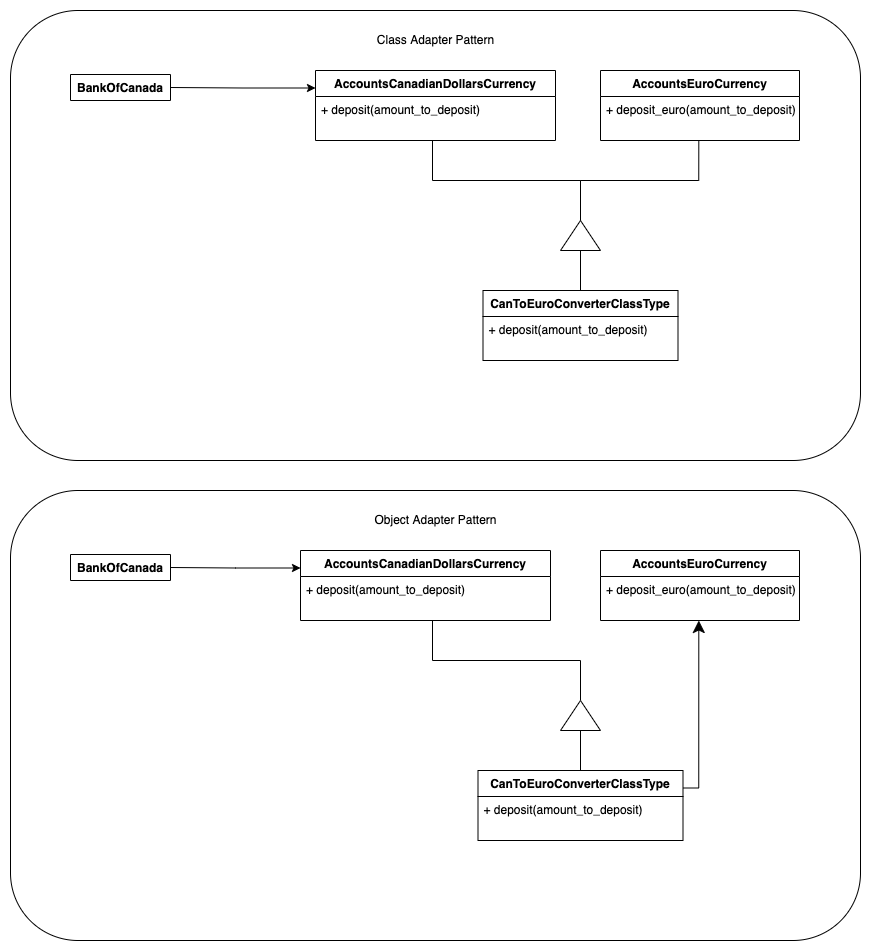

The diagram above was exported from draw.io. Its source (the exported page's mxGraphModel, read from the mxfile embedded in the PNG):
<mxGraphModel dx="1623" dy="1011" grid="1" gridSize="10" guides="1" tooltips="1" connect="1" arrows="1" fold="1" page="1" pageScale="1" pageWidth="850" pageHeight="1100" math="0" shadow="0">
  <root>
    <mxCell id="0" />
    <mxCell id="1" parent="0" />
    <mxCell id="2" value="" style="rounded=1;whiteSpace=wrap;html=1;" vertex="1" parent="1">
      <mxGeometry x="1020" y="80" width="850" height="450" as="geometry" />
    </mxCell>
    <mxCell id="3" value="BankOfCanada" style="swimlane;fontStyle=1;align=center;verticalAlign=top;childLayout=stackLayout;horizontal=1;startSize=26;horizontalStack=0;resizeParent=1;resizeParentMax=0;resizeLast=0;collapsible=1;marginBottom=0;" collapsed="1" vertex="1" parent="1">
      <mxGeometry x="1080" y="144" width="100" height="26" as="geometry">
        <mxRectangle x="160" y="140" width="170" height="70" as="alternateBounds" />
      </mxGeometry>
    </mxCell>
    <mxCell id="4" style="edgeStyle=orthogonalEdgeStyle;rounded=0;orthogonalLoop=1;jettySize=auto;html=1;startArrow=none;startFill=0;endArrow=none;endFill=0;endSize=10;strokeWidth=1;entryX=0;entryY=0.5;entryDx=0;entryDy=0;" edge="1" source="6" target="15" parent="1">
      <mxGeometry relative="1" as="geometry">
        <mxPoint x="1530" y="250" as="targetPoint" />
      </mxGeometry>
    </mxCell>
    <mxCell id="5" value="" style="edgeStyle=orthogonalEdgeStyle;rounded=0;orthogonalLoop=1;jettySize=auto;html=1;endArrow=none;endFill=0;" edge="1" source="6" target="15" parent="1">
      <mxGeometry relative="1" as="geometry" />
    </mxCell>
    <mxCell id="6" value="CanToEuroConverterClassType" style="swimlane;fontStyle=1;align=center;verticalAlign=top;childLayout=stackLayout;horizontal=1;startSize=26;horizontalStack=0;resizeParent=1;resizeParentMax=0;resizeLast=0;collapsible=1;marginBottom=0;" vertex="1" parent="1">
      <mxGeometry x="1492.5" y="360" width="195" height="70" as="geometry">
        <mxRectangle x="130" y="110" width="100" height="26" as="alternateBounds" />
      </mxGeometry>
    </mxCell>
    <mxCell id="7" value="+ deposit(amount_to_deposit)" style="text;strokeColor=none;fillColor=none;align=left;verticalAlign=top;spacingLeft=4;spacingRight=4;overflow=hidden;rotatable=0;points=[[0,0.5],[1,0.5]];portConstraint=eastwest;" vertex="1" parent="6">
      <mxGeometry y="26" width="195" height="44" as="geometry" />
    </mxCell>
    <mxCell id="8" value="AccountsEuroCurrency" style="swimlane;fontStyle=1;align=center;verticalAlign=top;childLayout=stackLayout;horizontal=1;startSize=26;horizontalStack=0;resizeParent=1;resizeParentMax=0;resizeLast=0;collapsible=1;marginBottom=0;" vertex="1" parent="1">
      <mxGeometry x="1610" y="140" width="199" height="70" as="geometry">
        <mxRectangle x="130" y="110" width="100" height="26" as="alternateBounds" />
      </mxGeometry>
    </mxCell>
    <mxCell id="9" value="+ deposit_euro(amount_to_deposit)" style="text;strokeColor=none;fillColor=none;align=left;verticalAlign=top;spacingLeft=4;spacingRight=4;overflow=hidden;rotatable=0;points=[[0,0.5],[1,0.5]];portConstraint=eastwest;" vertex="1" parent="8">
      <mxGeometry y="26" width="199" height="44" as="geometry" />
    </mxCell>
    <mxCell id="10" style="edgeStyle=orthogonalEdgeStyle;rounded=0;orthogonalLoop=1;jettySize=auto;html=1;exitX=0;exitY=0.25;exitDx=0;exitDy=0;entryX=1;entryY=0.5;entryDx=0;entryDy=0;endArrow=none;endFill=0;strokeWidth=1;endSize=10;startArrow=classic;startFill=1;" edge="1" source="12" target="3" parent="1">
      <mxGeometry relative="1" as="geometry">
        <mxPoint x="1520" y="179" as="sourcePoint" />
      </mxGeometry>
    </mxCell>
    <mxCell id="11" value="Class Adapter Pattern" style="text;html=1;align=center;verticalAlign=middle;resizable=0;points=[];autosize=1;strokeColor=none;fillColor=none;" vertex="1" parent="1">
      <mxGeometry x="1375" y="95" width="140" height="30" as="geometry" />
    </mxCell>
    <mxCell id="12" value="AccountsCanadianDollarsCurrency" style="swimlane;fontStyle=1;align=center;verticalAlign=top;childLayout=stackLayout;horizontal=1;startSize=26;horizontalStack=0;resizeParent=1;resizeParentMax=0;resizeLast=0;collapsible=1;marginBottom=0;" vertex="1" parent="1">
      <mxGeometry x="1325" y="140" width="240" height="70" as="geometry">
        <mxRectangle x="130" y="110" width="100" height="26" as="alternateBounds" />
      </mxGeometry>
    </mxCell>
    <mxCell id="13" value="+ deposit(amount_to_deposit)" style="text;strokeColor=none;fillColor=none;align=left;verticalAlign=top;spacingLeft=4;spacingRight=4;overflow=hidden;rotatable=0;points=[[0,0.5],[1,0.5]];portConstraint=eastwest;" vertex="1" parent="12">
      <mxGeometry y="26" width="240" height="44" as="geometry" />
    </mxCell>
    <mxCell id="14" style="edgeStyle=orthogonalEdgeStyle;rounded=0;orthogonalLoop=1;jettySize=auto;html=1;exitX=1;exitY=0.5;exitDx=0;exitDy=0;startArrow=none;startFill=0;endArrow=none;endFill=0;endSize=10;strokeWidth=1;" edge="1" source="15" parent="1">
      <mxGeometry relative="1" as="geometry">
        <mxPoint x="1442" y="210" as="targetPoint" />
      </mxGeometry>
    </mxCell>
    <mxCell id="15" value="" style="triangle;whiteSpace=wrap;html=1;direction=north;" vertex="1" parent="1">
      <mxGeometry x="1570" y="290" width="40" height="30" as="geometry" />
    </mxCell>
    <mxCell id="16" style="edgeStyle=orthogonalEdgeStyle;rounded=0;orthogonalLoop=1;jettySize=auto;html=1;entryX=0.494;entryY=1;entryDx=0;entryDy=0;entryPerimeter=0;startArrow=none;startFill=0;endArrow=none;endFill=0;endSize=10;strokeWidth=1;exitX=1;exitY=0.5;exitDx=0;exitDy=0;" edge="1" source="15" target="9" parent="1">
      <mxGeometry relative="1" as="geometry">
        <mxPoint x="1590" y="280" as="sourcePoint" />
        <mxPoint x="1366.94" y="218.98800000000006" as="targetPoint" />
      </mxGeometry>
    </mxCell>
    <mxCell id="17" value="" style="rounded=1;whiteSpace=wrap;html=1;" vertex="1" parent="1">
      <mxGeometry x="1020" y="560" width="850" height="450" as="geometry" />
    </mxCell>
    <mxCell id="18" value="BankOfCanada" style="swimlane;fontStyle=1;align=center;verticalAlign=top;childLayout=stackLayout;horizontal=1;startSize=26;horizontalStack=0;resizeParent=1;resizeParentMax=0;resizeLast=0;collapsible=1;marginBottom=0;" collapsed="1" vertex="1" parent="1">
      <mxGeometry x="1080" y="624" width="100" height="26" as="geometry">
        <mxRectangle x="160" y="140" width="170" height="70" as="alternateBounds" />
      </mxGeometry>
    </mxCell>
    <mxCell id="19" style="edgeStyle=orthogonalEdgeStyle;rounded=0;orthogonalLoop=1;jettySize=auto;html=1;startArrow=none;startFill=0;endArrow=none;endFill=0;endSize=10;strokeWidth=1;entryX=0;entryY=0.5;entryDx=0;entryDy=0;" edge="1" source="21" target="30" parent="1">
      <mxGeometry relative="1" as="geometry">
        <mxPoint x="1530" y="730" as="targetPoint" />
      </mxGeometry>
    </mxCell>
    <mxCell id="20" value="" style="edgeStyle=orthogonalEdgeStyle;rounded=0;orthogonalLoop=1;jettySize=auto;html=1;endArrow=none;endFill=0;" edge="1" source="21" target="30" parent="1">
      <mxGeometry relative="1" as="geometry" />
    </mxCell>
    <mxCell id="21" value="CanToEuroConverterClassType" style="swimlane;fontStyle=1;align=center;verticalAlign=top;childLayout=stackLayout;horizontal=1;startSize=26;horizontalStack=0;resizeParent=1;resizeParentMax=0;resizeLast=0;collapsible=1;marginBottom=0;" vertex="1" parent="1">
      <mxGeometry x="1487.5" y="840" width="205" height="70" as="geometry">
        <mxRectangle x="130" y="110" width="100" height="26" as="alternateBounds" />
      </mxGeometry>
    </mxCell>
    <mxCell id="22" value="+ deposit(amount_to_deposit)" style="text;strokeColor=none;fillColor=none;align=left;verticalAlign=top;spacingLeft=4;spacingRight=4;overflow=hidden;rotatable=0;points=[[0,0.5],[1,0.5]];portConstraint=eastwest;" vertex="1" parent="21">
      <mxGeometry y="26" width="205" height="44" as="geometry" />
    </mxCell>
    <mxCell id="23" value="AccountsEuroCurrency" style="swimlane;fontStyle=1;align=center;verticalAlign=top;childLayout=stackLayout;horizontal=1;startSize=26;horizontalStack=0;resizeParent=1;resizeParentMax=0;resizeLast=0;collapsible=1;marginBottom=0;" vertex="1" parent="1">
      <mxGeometry x="1610" y="620" width="199" height="70" as="geometry">
        <mxRectangle x="130" y="110" width="100" height="26" as="alternateBounds" />
      </mxGeometry>
    </mxCell>
    <mxCell id="24" value="+ deposit_euro(amount_to_deposit)" style="text;strokeColor=none;fillColor=none;align=left;verticalAlign=top;spacingLeft=4;spacingRight=4;overflow=hidden;rotatable=0;points=[[0,0.5],[1,0.5]];portConstraint=eastwest;" vertex="1" parent="23">
      <mxGeometry y="26" width="199" height="44" as="geometry" />
    </mxCell>
    <mxCell id="25" style="edgeStyle=orthogonalEdgeStyle;rounded=0;orthogonalLoop=1;jettySize=auto;html=1;exitX=0;exitY=0.25;exitDx=0;exitDy=0;entryX=1;entryY=0.5;entryDx=0;entryDy=0;endArrow=none;endFill=0;strokeWidth=1;endSize=10;startArrow=classic;startFill=1;" edge="1" source="27" target="18" parent="1">
      <mxGeometry relative="1" as="geometry">
        <mxPoint x="1520" y="659" as="sourcePoint" />
      </mxGeometry>
    </mxCell>
    <mxCell id="26" value="Object Adapter Pattern" style="text;html=1;align=center;verticalAlign=middle;resizable=0;points=[];autosize=1;strokeColor=none;fillColor=none;" vertex="1" parent="1">
      <mxGeometry x="1375" y="575" width="140" height="30" as="geometry" />
    </mxCell>
    <mxCell id="27" value="AccountsCanadianDollarsCurrency" style="swimlane;fontStyle=1;align=center;verticalAlign=top;childLayout=stackLayout;horizontal=1;startSize=26;horizontalStack=0;resizeParent=1;resizeParentMax=0;resizeLast=0;collapsible=1;marginBottom=0;" vertex="1" parent="1">
      <mxGeometry x="1310" y="620" width="250" height="70" as="geometry">
        <mxRectangle x="130" y="110" width="100" height="26" as="alternateBounds" />
      </mxGeometry>
    </mxCell>
    <mxCell id="28" value="+ deposit(amount_to_deposit)" style="text;strokeColor=none;fillColor=none;align=left;verticalAlign=top;spacingLeft=4;spacingRight=4;overflow=hidden;rotatable=0;points=[[0,0.5],[1,0.5]];portConstraint=eastwest;" vertex="1" parent="27">
      <mxGeometry y="26" width="250" height="44" as="geometry" />
    </mxCell>
    <mxCell id="29" style="edgeStyle=orthogonalEdgeStyle;rounded=0;orthogonalLoop=1;jettySize=auto;html=1;exitX=1;exitY=0.5;exitDx=0;exitDy=0;startArrow=none;startFill=0;endArrow=none;endFill=0;endSize=10;strokeWidth=1;" edge="1" source="30" parent="1">
      <mxGeometry relative="1" as="geometry">
        <mxPoint x="1442" y="690.0000000000002" as="targetPoint" />
      </mxGeometry>
    </mxCell>
    <mxCell id="30" value="" style="triangle;whiteSpace=wrap;html=1;direction=north;" vertex="1" parent="1">
      <mxGeometry x="1570" y="770" width="40" height="30" as="geometry" />
    </mxCell>
    <mxCell id="31" style="edgeStyle=orthogonalEdgeStyle;rounded=0;orthogonalLoop=1;jettySize=auto;html=1;exitX=1;exitY=0.25;exitDx=0;exitDy=0;entryX=0.494;entryY=1;entryDx=0;entryDy=0;entryPerimeter=0;startArrow=none;startFill=0;endArrow=classic;endFill=1;endSize=10;strokeWidth=1;" edge="1" source="21" target="24" parent="1">
      <mxGeometry relative="1" as="geometry">
        <mxPoint x="1420" y="750" as="sourcePoint" />
        <mxPoint x="1366.94" y="698.988" as="targetPoint" />
        <Array as="points">
          <mxPoint x="1708" y="857" />
        </Array>
      </mxGeometry>
    </mxCell>
  </root>
</mxGraphModel>